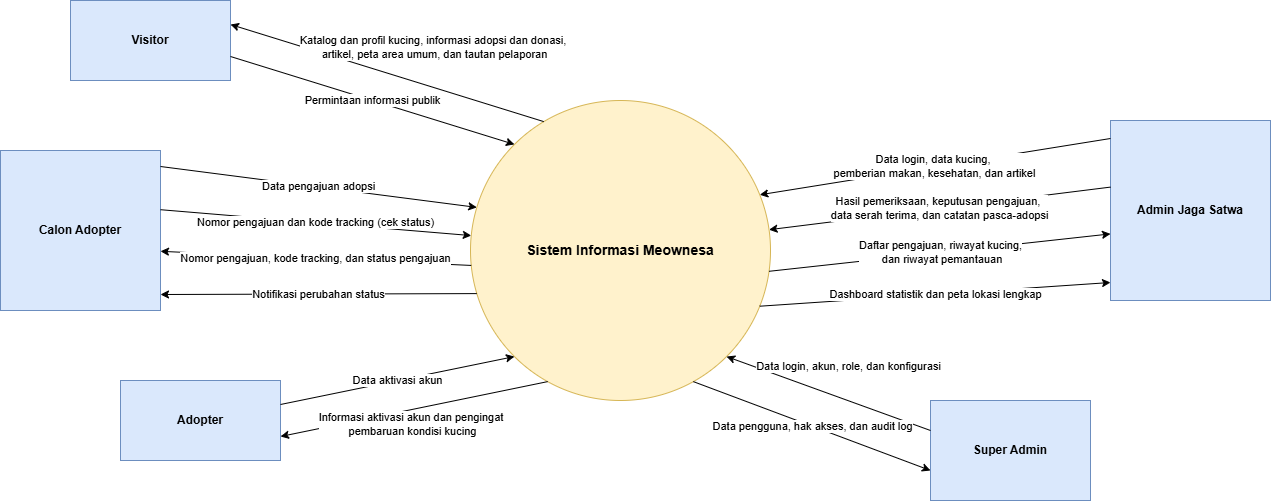

The diagram above was exported from draw.io. Its source (the exported page's mxGraphModel, read from the mxfile embedded in the PNG):
<mxGraphModel dx="1776" dy="1048" grid="1" gridSize="10" guides="1" tooltips="1" connect="1" arrows="1" fold="1" page="1" pageScale="1" pageWidth="850" pageHeight="1100" math="0" shadow="0">
  <root>
    <mxCell id="0" />
    <mxCell id="1" parent="0" />
    <mxCell id="proc" parent="1" style="ellipse;whiteSpace=wrap;html=1;fillColor=#fff2cc;strokeColor=#d6b656;fontStyle=1;fontSize=14;" value="Sistem Informasi Meownesa" vertex="1">
      <mxGeometry height="300" width="300" x="500" y="250" as="geometry" />
    </mxCell>
    <mxCell id="vis" parent="1" style="rounded=0;whiteSpace=wrap;html=1;fillColor=#dae8fc;strokeColor=#6c8ebf;fontStyle=1;" value="Visitor" vertex="1">
      <mxGeometry height="80" width="160" x="100" y="150" as="geometry" />
    </mxCell>
    <mxCell id="ca" parent="1" style="rounded=0;whiteSpace=wrap;html=1;fillColor=#dae8fc;strokeColor=#6c8ebf;fontStyle=1;" value="Calon Adopter" vertex="1">
      <mxGeometry height="160" width="160" x="30" y="300" as="geometry" />
    </mxCell>
    <mxCell id="ado" parent="1" style="rounded=0;whiteSpace=wrap;html=1;fillColor=#dae8fc;strokeColor=#6c8ebf;fontStyle=1;" value="Adopter" vertex="1">
      <mxGeometry height="80" width="160" x="150" y="530" as="geometry" />
    </mxCell>
    <mxCell id="adm" parent="1" style="rounded=0;whiteSpace=wrap;html=1;fillColor=#dae8fc;strokeColor=#6c8ebf;fontStyle=1;" value="Admin Jaga Satwa" vertex="1">
      <mxGeometry height="180" width="160" x="1140" y="270" as="geometry" />
    </mxCell>
    <mxCell id="sa" parent="1" style="rounded=0;whiteSpace=wrap;html=1;fillColor=#dae8fc;strokeColor=#6c8ebf;fontStyle=1;" value="Super Admin" vertex="1">
      <mxGeometry height="100" width="160" x="960" y="550" as="geometry" />
    </mxCell>
    <mxCell id="v1" edge="1" parent="1" source="vis" style="endArrow=classic;html=1;rounded=0;fontSize=11;labelBackgroundColor=#ffffff;exitX=1;exitY=0.7;exitDx=0;exitDy=0;entryX=0.15;entryY=0.15;entryDx=0;entryDy=0;" target="proc" value="Permintaan informasi publik">
      <mxGeometry relative="1" as="geometry" />
    </mxCell>
    <mxCell id="v2" edge="1" parent="1" source="proc" style="endArrow=classic;html=1;rounded=0;fontSize=11;labelBackgroundColor=#ffffff;exitX=0.25;exitY=0.08;exitDx=0;exitDy=0;entryX=1;entryY=0.3;entryDx=0;entryDy=0;" target="vis" value="Katalog dan profil kucing, informasi adopsi dan donasi,&amp;nbsp;&lt;div&gt;artikel, peta area umum, dan tautan pelaporan&lt;/div&gt;">
      <mxGeometry relative="1" x="-0.2298" y="-39" as="geometry">
        <mxPoint as="offset" />
      </mxGeometry>
    </mxCell>
    <mxCell id="c1" edge="1" parent="1" source="ca" style="endArrow=classic;html=1;rounded=0;fontSize=11;labelBackgroundColor=#ffffff;exitX=1;exitY=0.1;exitDx=0;exitDy=0;entryX=0;entryY=0.35;entryDx=0;entryDy=0;" target="proc" value="Data pengajuan adopsi">
      <mxGeometry relative="1" as="geometry" />
    </mxCell>
    <mxCell id="c2" edge="1" parent="1" source="ca" style="endArrow=classic;html=1;rounded=0;fontSize=11;labelBackgroundColor=#ffffff;exitX=1;exitY=0.37;exitDx=0;exitDy=0;entryX=0;entryY=0.45;entryDx=0;entryDy=0;" target="proc" value="Nomor pengajuan dan kode tracking (cek status)">
      <mxGeometry relative="1" as="geometry" />
    </mxCell>
    <mxCell id="c3" edge="1" parent="1" source="proc" style="endArrow=classic;html=1;rounded=0;fontSize=11;labelBackgroundColor=#ffffff;exitX=0;exitY=0.55;exitDx=0;exitDy=0;entryX=1;entryY=0.63;entryDx=0;entryDy=0;" target="ca" value="Nomor pengajuan, kode tracking, dan status pengajuan">
      <mxGeometry relative="1" as="geometry" />
    </mxCell>
    <mxCell id="c4" edge="1" parent="1" source="proc" style="endArrow=classic;html=1;rounded=0;fontSize=11;labelBackgroundColor=#ffffff;exitX=0;exitY=0.65;exitDx=0;exitDy=0;entryX=1;entryY=0.9;entryDx=0;entryDy=0;" target="ca" value="Notifikasi perubahan status">
      <mxGeometry relative="1" as="geometry" />
    </mxCell>
    <mxCell id="a1" edge="1" parent="1" source="ado" style="endArrow=classic;html=1;rounded=0;fontSize=11;labelBackgroundColor=#ffffff;exitX=1;exitY=0.3;exitDx=0;exitDy=0;entryX=0.15;entryY=0.85;entryDx=0;entryDy=0;" target="proc" value="Data aktivasi akun">
      <mxGeometry relative="1" as="geometry" />
    </mxCell>
    <mxCell id="a2" edge="1" parent="1" source="proc" style="endArrow=classic;html=1;rounded=0;fontSize=11;labelBackgroundColor=#ffffff;exitX=0.25;exitY=0.95;exitDx=0;exitDy=0;entryX=1;entryY=0.7;entryDx=0;entryDy=0;" target="ado" value="Informasi aktivasi akun dan pengingat&amp;nbsp;&lt;div&gt;pembaruan kondisi kucing&lt;/div&gt;">
      <mxGeometry relative="1" x="0.0328" y="15" as="geometry">
        <mxPoint as="offset" />
      </mxGeometry>
    </mxCell>
    <mxCell id="d1" edge="1" parent="1" source="adm" style="endArrow=classic;html=1;rounded=0;fontSize=11;labelBackgroundColor=#ffffff;exitX=0;exitY=0.1;exitDx=0;exitDy=0;entryX=1;entryY=0.3;entryDx=0;entryDy=0;" target="proc" value="Data login, data kucing,&amp;nbsp;&lt;div&gt;pemberian makan, kesehatan, dan artikel&lt;/div&gt;">
      <mxGeometry relative="1" as="geometry" />
    </mxCell>
    <mxCell id="d2" edge="1" parent="1" source="adm" style="endArrow=classic;html=1;rounded=0;fontSize=11;labelBackgroundColor=#ffffff;exitX=0;exitY=0.37;exitDx=0;exitDy=0;entryX=1;entryY=0.43;entryDx=0;entryDy=0;" target="proc" value="Hasil pemeriksaan, keputusan pengajuan,&amp;nbsp;&lt;div&gt;data serah terima, dan catatan pasca-adopsi&lt;/div&gt;">
      <mxGeometry relative="1" as="geometry" />
    </mxCell>
    <mxCell id="d3" edge="1" parent="1" source="proc" style="endArrow=classic;html=1;rounded=0;fontSize=11;labelBackgroundColor=#ffffff;exitX=1;exitY=0.57;exitDx=0;exitDy=0;entryX=0;entryY=0.63;entryDx=0;entryDy=0;" target="adm" value="Daftar pengajuan, riwayat kucing,&lt;div&gt;&amp;nbsp;dan riwayat pemantauan&lt;/div&gt;">
      <mxGeometry relative="1" as="geometry" />
    </mxCell>
    <mxCell id="d4" edge="1" parent="1" source="proc" style="endArrow=classic;html=1;rounded=0;fontSize=11;labelBackgroundColor=#ffffff;exitX=1;exitY=0.7;exitDx=0;exitDy=0;entryX=0;entryY=0.9;entryDx=0;entryDy=0;" target="adm" value="Dashboard statistik dan peta lokasi lengkap">
      <mxGeometry relative="1" as="geometry" />
    </mxCell>
    <mxCell id="s1" edge="1" parent="1" source="sa" style="endArrow=classic;html=1;rounded=0;fontSize=11;labelBackgroundColor=#ffffff;exitX=0;exitY=0.3;exitDx=0;exitDy=0;entryX=0.85;entryY=0.85;entryDx=0;entryDy=0;" target="proc" value="Data login, akun, role, dan konfigurasi">
      <mxGeometry relative="1" x="-0.0915" y="-32" as="geometry">
        <mxPoint as="offset" />
      </mxGeometry>
    </mxCell>
    <mxCell id="s2" edge="1" parent="1" source="proc" style="endArrow=classic;html=1;rounded=0;fontSize=11;labelBackgroundColor=#ffffff;exitX=0.75;exitY=0.95;exitDx=0;exitDy=0;entryX=0;entryY=0.7;entryDx=0;entryDy=0;" target="sa" value="Data pengguna, hak akses, dan audit log">
      <mxGeometry relative="1" as="geometry" />
    </mxCell>
  </root>
</mxGraphModel>